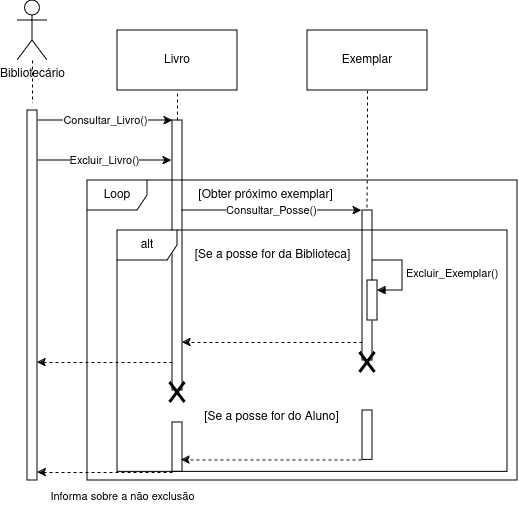

The diagram above was exported from draw.io. Its source (the exported page's mxGraphModel, read from the mxfile embedded in the PNG):
<mxGraphModel dx="989" dy="512" grid="1" gridSize="10" guides="1" tooltips="1" connect="1" arrows="1" fold="1" page="1" pageScale="1" pageWidth="827" pageHeight="1169" math="0" shadow="0">
  <root>
    <mxCell id="0" />
    <mxCell id="1" parent="0" />
    <mxCell id="4loQCUJo_n49xol7aHkT-1" value="&lt;div&gt;Bibliotecário&lt;/div&gt;" style="shape=umlActor;verticalLabelPosition=bottom;verticalAlign=top;html=1;outlineConnect=0;" parent="1" vertex="1">
      <mxGeometry x="80" y="140" width="30" height="60" as="geometry" />
    </mxCell>
    <mxCell id="4loQCUJo_n49xol7aHkT-2" value="Livro" style="rounded=0;whiteSpace=wrap;html=1;" parent="1" vertex="1">
      <mxGeometry x="180" y="170" width="120" height="60" as="geometry" />
    </mxCell>
    <mxCell id="4loQCUJo_n49xol7aHkT-3" value="Consultar_Livro()" style="edgeStyle=orthogonalEdgeStyle;rounded=0;orthogonalLoop=1;jettySize=auto;html=1;curved=0;" parent="1" source="4loQCUJo_n49xol7aHkT-5" target="4loQCUJo_n49xol7aHkT-7" edge="1">
      <mxGeometry relative="1" as="geometry">
        <Array as="points">
          <mxPoint x="140" y="260" />
          <mxPoint x="140" y="260" />
        </Array>
      </mxGeometry>
    </mxCell>
    <mxCell id="4loQCUJo_n49xol7aHkT-4" value="Excluir_Livro()" style="edgeStyle=orthogonalEdgeStyle;rounded=0;orthogonalLoop=1;jettySize=auto;html=1;curved=0;" parent="1" edge="1">
      <mxGeometry relative="1" as="geometry">
        <Array as="points">
          <mxPoint x="169" y="300" />
          <mxPoint x="169" y="300" />
        </Array>
        <mxPoint x="99" y="300" as="sourcePoint" />
        <mxPoint x="234" y="300" as="targetPoint" />
      </mxGeometry>
    </mxCell>
    <mxCell id="4loQCUJo_n49xol7aHkT-5" value="" style="html=1;points=[[0,0,0,0,5],[0,1,0,0,-5],[1,0,0,0,5],[1,1,0,0,-5]];perimeter=orthogonalPerimeter;outlineConnect=0;targetShapes=umlLifeline;portConstraint=eastwest;newEdgeStyle={&quot;curved&quot;:0,&quot;rounded&quot;:0};" parent="1" vertex="1">
      <mxGeometry x="90" y="250" width="10" height="370" as="geometry" />
    </mxCell>
    <mxCell id="4loQCUJo_n49xol7aHkT-7" value="" style="html=1;points=[[0,0,0,0,5],[0,1,0,0,-5],[1,0,0,0,5],[1,1,0,0,-5]];perimeter=orthogonalPerimeter;outlineConnect=0;targetShapes=umlLifeline;portConstraint=eastwest;newEdgeStyle={&quot;curved&quot;:0,&quot;rounded&quot;:0};" parent="1" vertex="1">
      <mxGeometry x="235" y="260" width="10" height="270" as="geometry" />
    </mxCell>
    <mxCell id="4loQCUJo_n49xol7aHkT-8" style="edgeStyle=orthogonalEdgeStyle;rounded=0;orthogonalLoop=1;jettySize=auto;html=1;entryX=0.45;entryY=0.003;entryDx=0;entryDy=0;entryPerimeter=0;endArrow=none;endFill=0;dashed=1;" parent="1" source="4loQCUJo_n49xol7aHkT-9" target="4loQCUJo_n49xol7aHkT-13" edge="1">
      <mxGeometry relative="1" as="geometry">
        <mxPoint x="430" y="350" as="targetPoint" />
      </mxGeometry>
    </mxCell>
    <mxCell id="4loQCUJo_n49xol7aHkT-9" value="Exemplar" style="rounded=0;whiteSpace=wrap;html=1;" parent="1" vertex="1">
      <mxGeometry x="370" y="170" width="120" height="60" as="geometry" />
    </mxCell>
    <mxCell id="4loQCUJo_n49xol7aHkT-10" style="edgeStyle=orthogonalEdgeStyle;rounded=0;orthogonalLoop=1;jettySize=auto;html=1;entryX=0.5;entryY=-0.02;entryDx=0;entryDy=0;entryPerimeter=0;dashed=1;endArrow=none;endFill=0;" parent="1" source="4loQCUJo_n49xol7aHkT-1" target="4loQCUJo_n49xol7aHkT-5" edge="1">
      <mxGeometry relative="1" as="geometry">
        <Array as="points">
          <mxPoint x="95" y="240" />
          <mxPoint x="95" y="240" />
        </Array>
      </mxGeometry>
    </mxCell>
    <mxCell id="4loQCUJo_n49xol7aHkT-11" value="[Se a posse for da Biblioteca]" style="text;html=1;align=center;verticalAlign=middle;resizable=0;points=[];autosize=1;strokeColor=none;fillColor=none;" parent="1" vertex="1">
      <mxGeometry x="245" y="380" width="180" height="30" as="geometry" />
    </mxCell>
    <mxCell id="4loQCUJo_n49xol7aHkT-12" style="edgeStyle=orthogonalEdgeStyle;rounded=0;orthogonalLoop=1;jettySize=auto;html=1;curved=0;dashed=1;" parent="1" edge="1">
      <mxGeometry relative="1" as="geometry">
        <Array as="points">
          <mxPoint x="340" y="482" />
          <mxPoint x="340" y="482" />
        </Array>
        <mxPoint x="425" y="482" as="sourcePoint" />
        <mxPoint x="245" y="482" as="targetPoint" />
      </mxGeometry>
    </mxCell>
    <mxCell id="4loQCUJo_n49xol7aHkT-13" value="" style="html=1;points=[[0,0,0,0,5],[0,1,0,0,-5],[1,0,0,0,5],[1,1,0,0,-5]];perimeter=orthogonalPerimeter;outlineConnect=0;targetShapes=umlLifeline;portConstraint=eastwest;newEdgeStyle={&quot;curved&quot;:0,&quot;rounded&quot;:0};" parent="1" vertex="1">
      <mxGeometry x="425" y="350" width="10" height="150" as="geometry" />
    </mxCell>
    <mxCell id="4loQCUJo_n49xol7aHkT-16" value="" style="shape=umlDestroy;whiteSpace=wrap;html=1;strokeWidth=3;targetShapes=umlLifeline;" parent="1" vertex="1">
      <mxGeometry x="422.5" y="492" width="15" height="20" as="geometry" />
    </mxCell>
    <mxCell id="4loQCUJo_n49xol7aHkT-18" value="" style="html=1;points=[[0,0,0,0,5],[0,1,0,0,-5],[1,0,0,0,5],[1,1,0,0,-5]];perimeter=orthogonalPerimeter;outlineConnect=0;targetShapes=umlLifeline;portConstraint=eastwest;newEdgeStyle={&quot;curved&quot;:0,&quot;rounded&quot;:0};" parent="1" vertex="1">
      <mxGeometry x="235" y="562" width="10" height="49.4" as="geometry" />
    </mxCell>
    <mxCell id="4loQCUJo_n49xol7aHkT-20" value="Loop" style="shape=umlFrame;whiteSpace=wrap;html=1;pointerEvents=0;" parent="1" vertex="1">
      <mxGeometry x="150" y="320" width="430" height="300" as="geometry" />
    </mxCell>
    <mxCell id="4loQCUJo_n49xol7aHkT-28" value="alt" style="shape=umlFrame;whiteSpace=wrap;html=1;pointerEvents=0;" parent="1" vertex="1">
      <mxGeometry x="180" y="370" width="390" height="241.4" as="geometry" />
    </mxCell>
    <mxCell id="4loQCUJo_n49xol7aHkT-30" style="edgeStyle=orthogonalEdgeStyle;rounded=0;orthogonalLoop=1;jettySize=auto;html=1;curved=0;dashed=1;" parent="1" edge="1">
      <mxGeometry relative="1" as="geometry">
        <Array as="points">
          <mxPoint x="150" y="502" />
          <mxPoint x="150" y="502" />
        </Array>
        <mxPoint x="235" y="502" as="sourcePoint" />
        <mxPoint x="100" y="502" as="targetPoint" />
      </mxGeometry>
    </mxCell>
    <mxCell id="4loQCUJo_n49xol7aHkT-32" style="edgeStyle=orthogonalEdgeStyle;rounded=0;orthogonalLoop=1;jettySize=auto;html=1;curved=0;dashed=1;" parent="1" edge="1">
      <mxGeometry relative="1" as="geometry">
        <Array as="points">
          <mxPoint x="235" y="612" />
          <mxPoint x="100" y="612" />
        </Array>
        <mxPoint x="235" y="612" as="sourcePoint" />
        <mxPoint x="100" y="612" as="targetPoint" />
      </mxGeometry>
    </mxCell>
    <mxCell id="-H5jsCHpSzE1MjhtSqvp-2" value="[Obter próximo exemplar]" style="text;html=1;align=center;verticalAlign=middle;resizable=0;points=[];autosize=1;strokeColor=none;fillColor=none;" parent="1" vertex="1">
      <mxGeometry x="247.5" y="320" width="160" height="30" as="geometry" />
    </mxCell>
    <mxCell id="-H5jsCHpSzE1MjhtSqvp-3" value="[Se a posse for do Aluno]" style="text;html=1;align=center;verticalAlign=middle;resizable=0;points=[];autosize=1;strokeColor=none;fillColor=none;" parent="1" vertex="1">
      <mxGeometry x="254" y="542" width="160" height="30" as="geometry" />
    </mxCell>
    <mxCell id="-H5jsCHpSzE1MjhtSqvp-4" value="" style="shape=umlDestroy;whiteSpace=wrap;html=1;strokeWidth=3;targetShapes=umlLifeline;" parent="1" vertex="1">
      <mxGeometry x="232.5" y="522" width="15" height="20" as="geometry" />
    </mxCell>
    <mxCell id="-H5jsCHpSzE1MjhtSqvp-5" value="&lt;font style=&quot;font-size: 11px;&quot;&gt;Informa sobre a não exclusão&lt;/font&gt;" style="text;html=1;align=center;verticalAlign=middle;resizable=0;points=[];autosize=1;strokeColor=none;fillColor=none;" parent="1" vertex="1">
      <mxGeometry x="100" y="622" width="170" height="30" as="geometry" />
    </mxCell>
    <mxCell id="-H5jsCHpSzE1MjhtSqvp-6" value="" style="endArrow=none;dashed=1;html=1;rounded=0;entryX=0.5;entryY=1;entryDx=0;entryDy=0;" parent="1" source="4loQCUJo_n49xol7aHkT-7" target="4loQCUJo_n49xol7aHkT-2" edge="1">
      <mxGeometry width="50" height="50" relative="1" as="geometry">
        <mxPoint x="230" y="430" as="sourcePoint" />
        <mxPoint x="280" y="380" as="targetPoint" />
      </mxGeometry>
    </mxCell>
    <mxCell id="m3G3WqZb_mPgmYptTq3Z-2" value="Consultar_Posse()" style="endArrow=classic;html=1;rounded=0;" edge="1" parent="1">
      <mxGeometry width="50" height="50" relative="1" as="geometry">
        <mxPoint x="244" y="350" as="sourcePoint" />
        <mxPoint x="424" y="350" as="targetPoint" />
        <Array as="points">
          <mxPoint x="309" y="350" />
        </Array>
      </mxGeometry>
    </mxCell>
    <mxCell id="m3G3WqZb_mPgmYptTq3Z-3" value="" style="html=1;points=[[0,0,0,0,5],[0,1,0,0,-5],[1,0,0,0,5],[1,1,0,0,-5]];perimeter=orthogonalPerimeter;outlineConnect=0;targetShapes=umlLifeline;portConstraint=eastwest;newEdgeStyle={&quot;curved&quot;:0,&quot;rounded&quot;:0};" vertex="1" parent="1">
      <mxGeometry x="430" y="420" width="10" height="40" as="geometry" />
    </mxCell>
    <mxCell id="m3G3WqZb_mPgmYptTq3Z-4" value="Excluir_Exemplar()" style="html=1;align=left;spacingLeft=2;endArrow=block;rounded=0;edgeStyle=orthogonalEdgeStyle;curved=0;rounded=0;" edge="1" target="m3G3WqZb_mPgmYptTq3Z-3" parent="1">
      <mxGeometry relative="1" as="geometry">
        <mxPoint x="435" y="400" as="sourcePoint" />
        <Array as="points">
          <mxPoint x="465" y="430" />
        </Array>
      </mxGeometry>
    </mxCell>
    <mxCell id="m3G3WqZb_mPgmYptTq3Z-5" value="" style="html=1;points=[[0,0,0,0,5],[0,1,0,0,-5],[1,0,0,0,5],[1,1,0,0,-5]];perimeter=orthogonalPerimeter;outlineConnect=0;targetShapes=umlLifeline;portConstraint=eastwest;newEdgeStyle={&quot;curved&quot;:0,&quot;rounded&quot;:0};" vertex="1" parent="1">
      <mxGeometry x="425" y="550" width="10" height="49.4" as="geometry" />
    </mxCell>
    <mxCell id="m3G3WqZb_mPgmYptTq3Z-6" style="edgeStyle=orthogonalEdgeStyle;rounded=0;orthogonalLoop=1;jettySize=auto;html=1;curved=0;dashed=1;" edge="1" parent="1">
      <mxGeometry relative="1" as="geometry">
        <Array as="points">
          <mxPoint x="339" y="599.4" />
          <mxPoint x="339" y="599.4" />
        </Array>
        <mxPoint x="424" y="599.4" as="sourcePoint" />
        <mxPoint x="244" y="599.4" as="targetPoint" />
      </mxGeometry>
    </mxCell>
  </root>
</mxGraphModel>